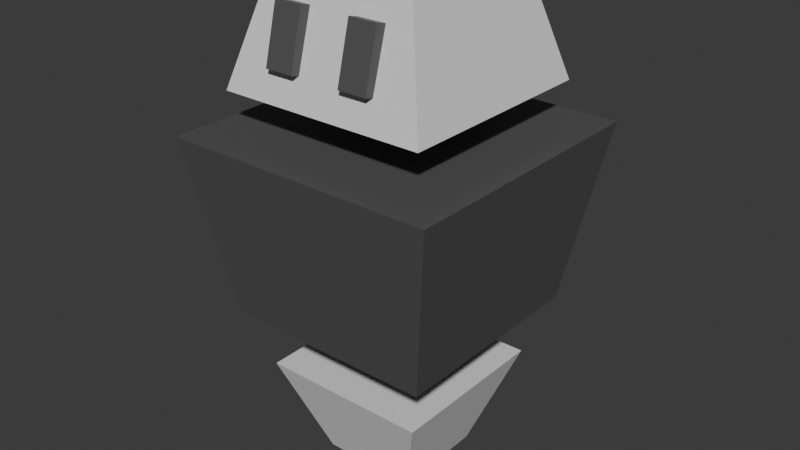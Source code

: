 # Source: character.blend  (saved by Blender 4.1.24; exported with 4.5.12 LTS)
import bpy
from mathutils import Matrix  # noqa: F401  (used for matrix-valued properties, if any)

bpy.ops.wm.read_factory_settings(use_empty=True)
scene = bpy.context.scene
scene.name = 'Scene'

# ---- collections
col_collection = bpy.data.collections.new('Collection'); scene.collection.children.link(col_collection)

# ---- materials (node trees are filled in below, after node groups)
mat_material_001 = bpy.data.materials.new('Material.001')
mat_material_001.alpha_threshold = 0.0
mat_material_001.use_transparent_shadow = False
mat_material_001.roughness = 0.5
mat_material_001.line_color = (0.0, 0.0, 0.0, 1.0)
mat_material = bpy.data.materials.new('Material')
mat_material.alpha_threshold = 0.0
mat_material.use_transparent_shadow = False
mat_material.roughness = 0.5
mat_material.line_color = (0.0, 0.0, 0.0, 1.0)

# ---- material node trees
mat_material_001.use_nodes = True; mat_material_001.node_tree.nodes.clear()
_N = mat_material_001.node_tree.nodes; _L = mat_material_001.node_tree.links
n0 = _N.new('ShaderNodeOutputMaterial'); n0.name = 'Material Output'; n0.location = (300, 300)
n1 = _N.new('ShaderNodeBsdfPrincipled'); n1.name = 'Principled BSDF'; n1.location = (10, 300)
n1.inputs[0].default_value = (0.0919, 0.0919, 0.0919, 1.0)
n1.inputs[3].default_value = 1.45
_L.new(n1.outputs[0], n0.inputs[0])
n0.is_active_output = True
mat_material.use_nodes = True; mat_material.node_tree.nodes.clear()
_N = mat_material.node_tree.nodes; _L = mat_material.node_tree.links
n0 = _N.new('ShaderNodeOutputMaterial'); n0.name = 'Material Output'; n0.location = (300, 300)
n1 = _N.new('ShaderNodeBsdfPrincipled'); n1.name = 'Principled BSDF'; n1.location = (10, 300)
n1.inputs[3].default_value = 1.45
_L.new(n1.outputs[0], n0.inputs[0])
n0.is_active_output = True

# ---- world
world_world = bpy.data.worlds.new('World'); scene.world = world_world
world_world.use_nodes = True; world_world.node_tree.nodes.clear()
_N = world_world.node_tree.nodes; _L = world_world.node_tree.links
n0 = _N.new('ShaderNodeOutputWorld'); n0.name = 'World Output'; n0.location = (300, 300)
n1 = _N.new('ShaderNodeBackground'); n1.name = 'Background'; n1.location = (10, 300)
n1.inputs[0].default_value = (0.05088, 0.05088, 0.05088, 1.0)
_L.new(n1.outputs[0], n0.inputs[0])
n0.is_active_output = True
world_world.color = (0.05088, 0.05088, 0.05088)
world_world.use_sun_shadow = False
world_world.sun_shadow_jitter_overblur = 0.0

# ---- meshes
me_cube = bpy.data.meshes.new('Cube')
me_cube.from_pydata([(1.0, 1.0, 1.0), (0.7724, 0.7724, -1.0), (1.0, -1.0, 1.0), (0.7724, -0.7724, -1.0), (-1.0, 1.0, 1.0), (-0.7724, 0.7724, -1.0), (-1.0, -1.0, 1.0), (-0.7724, -0.7724, -1.0)], [], [(0, 4, 6, 2), (3, 2, 6, 7), (7, 6, 4, 5), (5, 1, 3, 7), (1, 0, 2, 3), (5, 4, 0, 1)])
_uv = me_cube.uv_layers.new(name='UVMap')
_uv.uv.foreach_set('vector', [0.625, 0.5, 0.875, 0.5, 0.875, 0.75, 0.625, 0.75, 0.375, 0.75, 0.625, 0.75, 0.625, 1.0, 0.375, 1.0, 0.375, 0.0, 0.625, 0.0, 0.625, 0.25, 0.375, 0.25, 0.125, 0.5, 0.375, 0.5, 0.375, 0.75, 0.125, 0.75, 0.375, 0.5, 0.625, 0.5, 0.625, 0.75, 0.375, 0.75, 0.375, 0.25, 0.625, 0.25, 0.625, 0.5, 0.375, 0.5])
me_cube.materials.append(mat_material_001)
me_cube.use_mirror_vertex_groups = False
me_cube.update()
me_cube_001 = bpy.data.meshes.new('Cube.001')
me_cube_001.from_pydata([(0.8095, 0.8095, 0.4875), (0.4591, 0.4591, -1.0), (0.8095, -0.8095, 0.4875), (0.4591, -0.4591, -1.0), (-0.8095, 0.8095, 0.4875), (-0.4591, 0.4591, -1.0), (-0.8095, -0.8095, 0.4875), (-0.4591, -0.4591, -1.0)], [], [(0, 4, 6, 2), (3, 2, 6, 7), (7, 6, 4, 5), (5, 1, 3, 7), (1, 0, 2, 3), (5, 4, 0, 1)])
_uv = me_cube_001.uv_layers.new(name='UVMap')
_uv.uv.foreach_set('vector', [0.625, 0.5, 0.875, 0.5, 0.875, 0.75, 0.625, 0.75, 0.375, 0.75, 0.625, 0.75, 0.625, 1.0, 0.375, 1.0, 0.375, 0.0, 0.625, 0.0, 0.625, 0.25, 0.375, 0.25, 0.125, 0.5, 0.375, 0.5, 0.375, 0.75, 0.125, 0.75, 0.375, 0.5, 0.625, 0.5, 0.625, 0.75, 0.375, 0.75, 0.375, 0.25, 0.625, 0.25, 0.625, 0.5, 0.375, 0.5])
me_cube_001.materials.append(mat_material)
me_cube_001.use_mirror_vertex_groups = False
me_cube_001.update()
me_cube_002 = bpy.data.meshes.new('Cube.002')
me_cube_002.from_pydata([(0.6986, 0.6986, 1.0), (1.0, 1.0, -0.6185), (0.6986, -0.6986, 1.0), (1.0, -1.0, -0.6185), (-0.6986, 0.6986, 1.0), (-1.0, 1.0, -0.6185), (-0.6986, -0.6986, 1.0), (-1.0, -1.0, -0.6185)], [], [(0, 4, 6, 2), (3, 2, 6, 7), (7, 6, 4, 5), (5, 1, 3, 7), (1, 0, 2, 3), (5, 4, 0, 1)])
_uv = me_cube_002.uv_layers.new(name='UVMap')
_uv.uv.foreach_set('vector', [0.625, 0.5, 0.875, 0.5, 0.875, 0.75, 0.625, 0.75, 0.375, 0.75, 0.625, 0.75, 0.625, 1.0, 0.375, 1.0, 0.375, 0.0, 0.625, 0.0, 0.625, 0.25, 0.375, 0.25, 0.125, 0.5, 0.375, 0.5, 0.375, 0.75, 0.125, 0.75, 0.375, 0.5, 0.625, 0.5, 0.625, 0.75, 0.375, 0.75, 0.375, 0.25, 0.625, 0.25, 0.625, 0.5, 0.375, 0.5])
me_cube_002.materials.append(mat_material)
me_cube_002.use_mirror_vertex_groups = False
me_cube_002.update()
me_cube_005 = bpy.data.meshes.new('Cube.005')
me_cube_005.from_pydata([(-1.0, -1.0, -1.0), (-1.0, -1.0, 1.0), (-1.0, 1.0, -1.0), (-1.0, 1.0, 1.0), (1.0, -1.0, -1.0), (1.0, -1.0, 1.0), (1.0, 1.0, -1.0), (1.0, 1.0, 1.0)], [], [(0, 1, 3, 2), (2, 3, 7, 6), (6, 7, 5, 4), (4, 5, 1, 0), (2, 6, 4, 0), (7, 3, 1, 5)])
_uv = me_cube_005.uv_layers.new(name='UVMap')
_uv.uv.foreach_set('vector', [0.375, 0.0, 0.625, 0.0, 0.625, 0.25, 0.375, 0.25, 0.375, 0.25, 0.625, 0.25, 0.625, 0.5, 0.375, 0.5, 0.375, 0.5, 0.625, 0.5, 0.625, 0.75, 0.375, 0.75, 0.375, 0.75, 0.625, 0.75, 0.625, 1.0, 0.375, 1.0, 0.125, 0.5, 0.375, 0.5, 0.375, 0.75, 0.125, 0.75, 0.625, 0.5, 0.875, 0.5, 0.875, 0.75, 0.625, 0.75])
_ca = me_cube_005.color_attributes.new('Attribute', 'BYTE_COLOR', 'CORNER')
_ca.data.foreach_set('color', [1.0, 1.0, 1.0, 1.0, 1.0, 1.0, 1.0, 1.0, 1.0, 1.0, 1.0, 1.0, 1.0, 1.0, 1.0, 1.0, 1.0, 1.0, 1.0, 1.0, 1.0, 1.0, 1.0, 1.0, 1.0, 1.0, 1.0, 1.0, 1.0, 1.0, 1.0, 1.0, 1.0, 1.0, 1.0, 1.0, 1.0, 1.0, 1.0, 1.0, 1.0, 1.0, 1.0, 1.0, 1.0, 1.0, 1.0, 1.0, 1.0, 1.0, 1.0, 1.0, 1.0, 1.0, 1.0, 1.0, 1.0, 1.0, 1.0, 1.0, 1.0, 1.0, 1.0, 1.0, 1.0, 1.0, 1.0, 1.0, 1.0, 1.0, 1.0, 1.0, 1.0, 1.0, 1.0, 1.0, 1.0, 1.0, 1.0, 1.0, 1.0, 1.0, 1.0, 1.0, 1.0, 1.0, 1.0, 1.0, 1.0, 1.0, 1.0, 1.0, 1.0, 1.0, 1.0, 1.0])
me_cube_005.materials.append(mat_material_001)
me_cube_005.update()
arm_armature_001 = bpy.data.armatures.new('Armature.001')  # bones are not reproduced

# ---- objects
ob_torso = bpy.data.objects.new('Torso', me_cube)
ob_bottom = bpy.data.objects.new('Bottom', me_cube_001)
ob_head = bpy.data.objects.new('Head', me_cube_002)
ob_eyes = bpy.data.objects.new('Eyes', me_cube_005)
ob_armature = bpy.data.objects.new('Armature', arm_armature_001)

# ---- transforms, parenting, visibility, modifiers, constraints
ob_torso.parent = ob_armature
ob_torso.matrix_parent_inverse = Matrix(((1.0, -0.0, 0.0, -0.0), (-0.0, 1.0, -0.0, 0.0), (0.0, -0.0, 1.0, -1.015), (-0.0, 0.0, -0.0, 1.0)))
ob_torso.location = (0.0, 0.0, 0.03882)
ob_torso.scale = (0.5576, 0.5576, 0.3641)
ob_torso.lock_rotations_4d = False
ob_torso.empty_display_type = 'ARROWS'
ob_torso.lineart.crease_threshold = 0.0
_vg = ob_torso.vertex_groups.new(name='Bone')
_vg = ob_torso.vertex_groups.new(name='Bone.001')
_vg.add([0, 1, 2, 3, 4, 5, 6, 7], 1.0, 'REPLACE')
_vg = ob_torso.vertex_groups.new(name='Bone.002')
_m = ob_torso.modifiers.new('Armature', 'ARMATURE')
_m = ob_torso.modifiers.new('Armature.001', 'ARMATURE')
_m.object = ob_armature
ob_bottom.parent = ob_armature
ob_bottom.matrix_parent_inverse = Matrix(((1.0, -0.0, 0.0, -0.0), (-0.0, 1.0, -0.0, 0.0), (0.0, -0.0, 1.0, -1.015), (-0.0, 0.0, -0.0, 1.0)))
ob_bottom.location = (0.0, 0.0, -0.7032)
ob_bottom.scale = (0.4249, 0.4249, 0.2775)
ob_bottom.lock_rotations_4d = False
ob_bottom.empty_display_type = 'ARROWS'
ob_bottom.lineart.crease_threshold = 0.0
_vg = ob_bottom.vertex_groups.new(name='Bone')
_vg = ob_bottom.vertex_groups.new(name='Bone.001')
_vg = ob_bottom.vertex_groups.new(name='Bone.002')
_vg.add([0, 1, 2, 3, 4, 5, 6, 7], 1.0, 'REPLACE')
_m = ob_bottom.modifiers.new('Armature', 'ARMATURE')
_m = ob_bottom.modifiers.new('Armature.001', 'ARMATURE')
_m.object = ob_armature
ob_head.location = (-1.49e-08, -1.102e-08, 0.7396)
ob_head.scale = (0.4249, 0.4249, 0.2775)
ob_head.lock_rotations_4d = False
ob_head.empty_display_type = 'ARROWS'
ob_head.lineart.crease_threshold = 0.0
ob_eyes.parent = ob_head
ob_eyes.matrix_parent_inverse = Matrix(((2.353, -0.0, 0.0, 3.507e-08), (-0.0, 2.353, -1.753e-08, 3.89e-08), (-0.0, 2.685e-08, 3.604, -2.665), (-0.0, 0.0, -0.0, 1.0)))
ob_eyes.location = (0.1597, -0.3429, 0.7916)
ob_eyes.rotation_euler = (-0.2525, 0.0, 0.0)
ob_eyes.scale = (0.05807, 0.05807, 0.1167)
_m = ob_eyes.modifiers.new('Mirror', 'MIRROR')
_m.mirror_object = ob_head
ob_armature.location = (0.0, 0.0, 1.015)

# ---- collection membership
col_collection.objects.link(ob_torso)
col_collection.objects.link(ob_bottom)
col_collection.objects.link(ob_head)
col_collection.objects.link(ob_eyes)
col_collection.objects.link(ob_armature)

# ---- scene / render settings (as saved in the file)
scene.frame_start = 1; scene.frame_end = 250; scene.frame_set(1)
scene.render.engine = 'BLENDER_EEVEE_NEXT'
scene.cycles.sampling_pattern = 'TABULATED_SOBOL'
scene.eevee.ray_tracing_options.trace_max_roughness = 0.0
bpy.context.view_layer.update()

# ---- added for rendering (the .blend has no active camera and no usable light): camera, sun
cam_auto = bpy.data.cameras.new('AutoCamera')
cam_auto.lens = 50.0
cam_auto.sensor_width = 36.0
cam_auto.clip_end = 1000.0
ob_auto_camera = bpy.data.objects.new('AutoCamera', cam_auto)
scene.collection.objects.link(ob_auto_camera)
ob_auto_camera.location = (2.355, -2.826, 1.90218)
ob_auto_camera.rotation_euler = (1.09748, -7.21219e-08, 0.694738)
scene.camera = ob_auto_camera
light_auto_sun = bpy.data.lights.new('AutoSun', 'SUN')
light_auto_sun.energy = 3.0
light_auto_sun.angle = 0.0523599
ob_auto_sun = bpy.data.objects.new('AutoSun', light_auto_sun)
scene.collection.objects.link(ob_auto_sun)
ob_auto_sun.rotation_euler = (0.872665, 0.174533, 0.523599)
bpy.context.view_layer.update()

